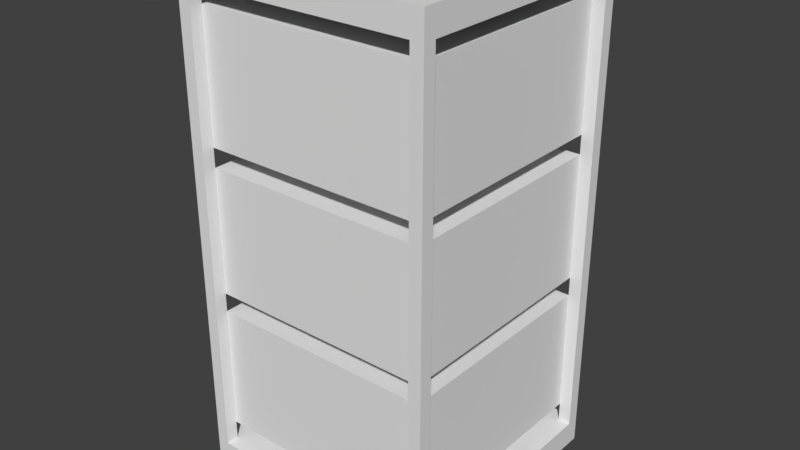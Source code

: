 # Source: simcoin_miner.blend  (saved by Blender 2.79.0; exported with 4.5.12 LTS)
import bpy
from mathutils import Matrix  # noqa: F401  (used for matrix-valued properties, if any)

bpy.ops.wm.read_factory_settings(use_empty=True)
scene = bpy.context.scene
scene.name = 'Scene'

# ---- collections
col_collection_1 = bpy.data.collections.new('Collection 1'); scene.collection.children.link(col_collection_1)

# ---- world
world_world = bpy.data.worlds.new('World'); scene.world = world_world
world_world.color = (0.05088, 0.05088, 0.05088)
world_world.use_sun_shadow = False
world_world.sun_shadow_jitter_overblur = 0.0
world_world.cycles.sampling_method = 'MANUAL'

# ---- meshes
me_cube_003 = bpy.data.meshes.new('Cube.003')
me_cube_003.from_pydata([(-0.9, -1.0, -0.9), (-0.9, -1.0, 0.9), (-0.9, 1.0, -0.9), (-0.9, 1.0, 0.9), (0.9, -1.0, -0.9), (0.9, -1.0, 0.9), (1.0, 0.9, -0.9), (1.0, 0.9, 0.9), (-1.0, -0.9, -0.9), (-1.0, -0.9, 0.9), (1.0, -0.9, 0.9), (1.0, -0.9, -0.9), (0.9, 1.0, 0.9), (0.9, 1.0, -0.9), (1.0, -1.0, -1.0), (1.0, -1.0, 1.0), (-1.0, 0.9, 0.9), (-1.0, 0.9, -0.9), (1.0, 1.0, -1.0), (1.0, 1.0, 1.0), (-1.0, 1.0, -1.0), (-1.0, -1.0, -1.0), (-1.0, -1.0, 1.0), (-1.0, 1.0, 1.0), (-0.9, 0.9, -0.9), (-0.9, -0.9, -0.9), (-0.9, -0.9, 0.9), (-0.9, 0.9, 0.9), (0.9, -0.9, 0.9), (0.9, -0.9, -0.9), (0.9, 0.9, 0.9), (0.9, 0.9, -0.9), (-0.9, -0.9, -0.825), (-0.9, -0.9, -0.325), (-0.9, 0.9, -0.825), (-0.9, 0.9, -0.325), (0.9, -0.9, -0.825), (0.9, -0.9, -0.325), (0.9, 0.9, -0.825), (0.9, 0.9, -0.325), (-0.9, -0.9, -0.25), (-0.9, -0.9, 0.25), (-0.9, 0.9, -0.25), (-0.9, 0.9, 0.25), (0.9, -0.9, -0.25), (0.9, -0.9, 0.25), (0.9, 0.9, -0.25), (0.9, 0.9, 0.25), (-0.9, -0.9, 0.325), (-0.9, -0.9, 0.825), (-0.9, 0.9, 0.325), (-0.9, 0.9, 0.825), (0.9, -0.9, 0.325), (0.9, -0.9, 0.825), (0.9, 0.9, 0.325), (0.9, 0.9, 0.825)], [], [(9, 16, 27, 26), (12, 13, 31, 30), (7, 10, 28, 30), (11, 6, 31, 29), (20, 18, 14, 21), (19, 23, 22, 15), (0, 1, 22, 21), (5, 4, 14, 15), (4, 0, 21, 14), (1, 5, 15, 22), (7, 6, 18, 19), (6, 11, 14, 18), (10, 7, 19, 15), (11, 10, 15, 14), (3, 2, 20, 23), (2, 13, 18, 20), (12, 3, 23, 19), (13, 12, 19, 18), (8, 17, 20, 21), (9, 8, 21, 22), (16, 9, 22, 23), (17, 16, 23, 20), (0, 4, 29, 25), (16, 17, 24, 27), (8, 9, 26, 25), (1, 0, 25, 26), (5, 1, 26, 28), (4, 5, 28, 29), (6, 7, 30, 31), (10, 11, 29, 28), (8, 25, 24, 17), (3, 12, 30, 27), (2, 3, 27, 24), (26, 27, 30, 28), (13, 2, 24, 31), (24, 25, 29, 31), (32, 33, 35, 34), (34, 35, 39, 38), (38, 39, 37, 36), (36, 37, 33, 32), (34, 38, 36, 32), (39, 35, 33, 37), (40, 41, 43, 42), (42, 43, 47, 46), (46, 47, 45, 44), (44, 45, 41, 40), (42, 46, 44, 40), (47, 43, 41, 45), (48, 49, 51, 50), (50, 51, 55, 54), (54, 55, 53, 52), (52, 53, 49, 48), (50, 54, 52, 48), (55, 51, 49, 53)])
_uv = me_cube_003.uv_layers.new(name='UVMap')
_uv.uv.foreach_set('vector', [0.0, 0.0, 1.0, 0.0, 1.0, 1.0, 0.0, 1.0, 0.0, 0.0, 1.0, 0.0, 1.0, 1.0, 0.0, 1.0, 0.0, 0.0, 1.0, 0.0, 1.0, 1.0, 0.0, 1.0, 0.0, 0.0, 1.0, 0.0, 1.0, 1.0, 0.0, 1.0, 0.0, 0.0, 1.0, 0.0, 1.0, 1.0, 0.0, 1.0, 0.0, 0.0, 1.0, 0.0, 1.0, 1.0, 0.0, 1.0, 0.0, 0.0, 1.0, 0.0, 1.0, 1.0, 0.0, 1.0, 0.0, 0.0, 1.0, 0.0, 1.0, 1.0, 0.0, 1.0, 0.0, 0.0, 1.0, 0.0, 1.0, 1.0, 0.0, 1.0, 0.0, 0.0, 1.0, 0.0, 1.0, 1.0, 0.0, 1.0, 0.0, 0.0, 1.0, 0.0, 1.0, 1.0, 0.0, 1.0, 0.0, 0.0, 1.0, 0.0, 1.0, 1.0, 0.0, 1.0, 0.0, 0.0, 1.0, 0.0, 1.0, 1.0, 0.0, 1.0, 0.0, 0.0, 1.0, 0.0, 1.0, 1.0, 0.0, 1.0, 0.0, 0.0, 1.0, 0.0, 1.0, 1.0, 0.0, 1.0, 0.0, 0.0, 1.0, 0.0, 1.0, 1.0, 0.0, 1.0, 0.0, 0.0, 1.0, 0.0, 1.0, 1.0, 0.0, 1.0, 0.0, 0.0, 1.0, 0.0, 1.0, 1.0, 0.0, 1.0, 0.0, 0.0, 1.0, 0.0, 1.0, 1.0, 0.0, 1.0, 0.0, 0.0, 1.0, 0.0, 1.0, 1.0, 0.0, 1.0, 0.0, 0.0, 1.0, 0.0, 1.0, 1.0, 0.0, 1.0, 0.0, 0.0, 1.0, 0.0, 1.0, 1.0, 0.0, 1.0, 0.0, 0.0, 1.0, 0.0, 1.0, 1.0, 0.0, 1.0, 0.0, 0.0, 1.0, 0.0, 1.0, 1.0, 0.0, 1.0, 0.0, 0.0, 1.0, 0.0, 1.0, 1.0, 0.0, 1.0, 0.0, 0.0, 1.0, 0.0, 1.0, 1.0, 0.0, 1.0, 0.0, 0.0, 1.0, 0.0, 1.0, 1.0, 0.0, 1.0, 0.0, 0.0, 1.0, 0.0, 1.0, 1.0, 0.0, 1.0, 0.0, 0.0, 1.0, 0.0, 1.0, 1.0, 0.0, 1.0, 0.0, 0.0, 1.0, 0.0, 1.0, 1.0, 0.0, 1.0, 0.0, 0.0, 1.0, 0.0, 1.0, 1.0, 0.0, 1.0, 0.0, 0.0, 1.0, 0.0, 1.0, 1.0, 0.0, 1.0, 0.0, 0.0, 1.0, 0.0, 1.0, 1.0, 0.0, 1.0, 0.0, 0.0, 1.0, 0.0, 1.0, 1.0, 0.0, 1.0, 0.0, 0.0, 1.0, 0.0, 1.0, 1.0, 0.0, 1.0, 0.0, 0.0, 1.0, 0.0, 1.0, 1.0, 0.0, 1.0, 0.0, 0.0, 1.0, 0.0, 1.0, 1.0, 0.0, 1.0, 0.0, 0.0, 1.0, 0.0, 1.0, 1.0, 0.0, 1.0, 0.0, 0.0, 1.0, 0.0, 1.0, 1.0, 0.0, 1.0, 0.0, 0.0, 1.0, 0.0, 1.0, 1.0, 0.0, 1.0, 0.0, 0.0, 1.0, 0.0, 1.0, 1.0, 0.0, 1.0, 0.0, 0.0, 1.0, 0.0, 1.0, 1.0, 0.0, 1.0, 0.0, 0.0, 1.0, 0.0, 1.0, 1.0, 0.0, 1.0, 0.0, 0.0, 1.0, 0.0, 1.0, 1.0, 0.0, 1.0, 0.0, 0.0, 1.0, 0.0, 1.0, 1.0, 0.0, 1.0, 0.0, 0.0, 1.0, 0.0, 1.0, 1.0, 0.0, 1.0, 0.0, 0.0, 1.0, 0.0, 1.0, 1.0, 0.0, 1.0, 0.0, 0.0, 1.0, 0.0, 1.0, 1.0, 0.0, 1.0, 0.0, 0.0, 1.0, 0.0, 1.0, 1.0, 0.0, 1.0, 0.0, 0.0, 1.0, 0.0, 1.0, 1.0, 0.0, 1.0, 0.0, 0.0, 1.0, 0.0, 1.0, 1.0, 0.0, 1.0, 0.0, 0.0, 1.0, 0.0, 1.0, 1.0, 0.0, 1.0, 0.0, 0.0, 1.0, 0.0, 1.0, 1.0, 0.0, 1.0, 0.0, 0.0, 1.0, 0.0, 1.0, 1.0, 0.0, 1.0])
me_cube_003.use_remesh_preserve_volume = False
me_cube_003.use_remesh_preserve_attributes = False
me_cube_003.use_mirror_vertex_groups = False
me_cube_003.update()

# ---- objects
ob_cube = bpy.data.objects.new('Cube', me_cube_003)

# ---- transforms, parenting, visibility, modifiers, constraints
ob_cube.location = (0.0, 0.0, 2.0)
ob_cube.scale = (1.0, 1.0, 2.0)
ob_cube.lineart.crease_threshold = 0.0

# ---- collection membership
col_collection_1.objects.link(ob_cube)

# ---- scene / render settings (as saved in the file)
scene.frame_start = 1; scene.frame_end = 250; scene.frame_set(125)
scene.render.engine = 'BLENDER_EEVEE_NEXT'
scene.render.resolution_percentage = 50
scene.render.dither_intensity = 0.0
scene.cycles.use_denoising = False
scene.cycles.samples = 128
scene.cycles.sampling_pattern = 'TABULATED_SOBOL'
scene.cycles.use_adaptive_sampling = False
scene.cycles.use_light_tree = False
scene.cycles.blur_glossy = 0.0
scene.cycles.sample_clamp_indirect = 0.0
scene.view_settings.view_transform = 'Standard'
scene.unit_settings.scale_length = 0.5
bpy.context.view_layer.update()

# ---- added for rendering (the .blend has no active camera and no usable light): camera, sun
cam_auto = bpy.data.cameras.new('AutoCamera')
cam_auto.lens = 50.0
cam_auto.sensor_width = 36.0
cam_auto.clip_end = 1000.0
ob_auto_camera = bpy.data.objects.new('AutoCamera', cam_auto)
scene.collection.objects.link(ob_auto_camera)
ob_auto_camera.location = (4.53266, -5.43919, 5.62613)
ob_auto_camera.rotation_euler = (1.09748, -7.21219e-08, 0.694738)
scene.camera = ob_auto_camera
light_auto_sun = bpy.data.lights.new('AutoSun', 'SUN')
light_auto_sun.energy = 3.0
light_auto_sun.angle = 0.0523599
ob_auto_sun = bpy.data.objects.new('AutoSun', light_auto_sun)
scene.collection.objects.link(ob_auto_sun)
ob_auto_sun.rotation_euler = (0.872665, 0.174533, 0.523599)
bpy.context.view_layer.update()
